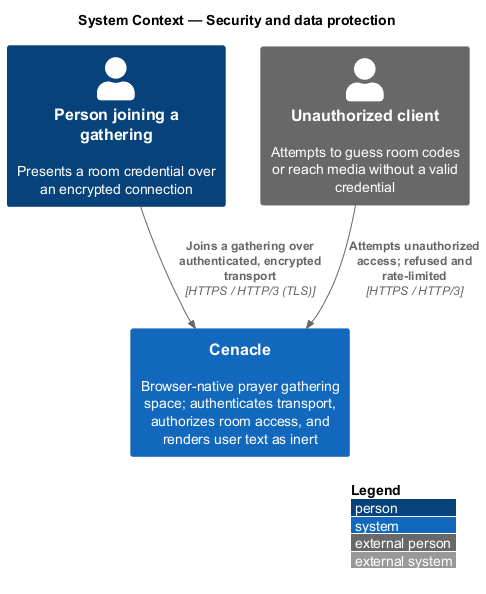

The diagram above was rendered by PlantUML. Its source (embedded in the PNG):
@startuml
!include <C4/C4_Context>
LAYOUT_WITH_LEGEND()
title System Context — Security and data protection

Person(person, "Person joining a gathering", "Presents a room credential over an encrypted connection")
Person_Ext(attacker, "Unauthorized client", "Attempts to guess room codes or reach media without a valid credential")
System(cenacle, "Cenacle", "Browser-native prayer gathering space; authenticates transport, authorizes room access, and renders user text as inert")

Rel(person, cenacle, "Joins a gathering over authenticated, encrypted transport", "HTTPS / HTTP/3 (TLS)")
Rel(attacker, cenacle, "Attempts unauthorized access; refused and rate-limited", "HTTPS / HTTP/3")
@enduml